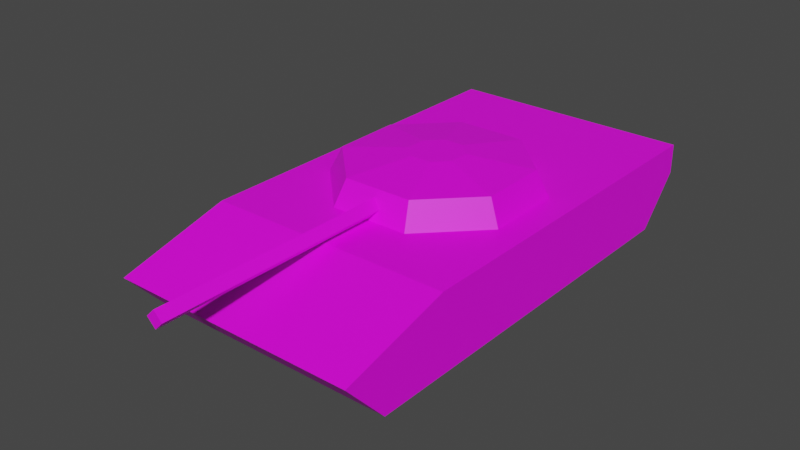 # Source: T72.blend  (saved by Blender 2.82.7; exported with 4.5.12 LTS)
import bpy
from mathutils import Matrix  # noqa: F401  (used for matrix-valued properties, if any)

bpy.ops.wm.read_factory_settings(use_empty=True)
scene = bpy.context.scene
scene.name = 'Scene'

# ---- collections
col_model = bpy.data.collections.new('Model'); scene.collection.children.link(col_model)
col_reference = bpy.data.collections.new('Reference'); scene.collection.children.link(col_reference)

# ---- images (referenced by path relative to the original .blend; pixels are not part of the script)
import os
ASSET_DIR = os.environ.get("B2B_ASSET_DIR", "")  # directory of the original .blend (textures are referenced by path, not embedded)
HERE = os.path.dirname(os.path.abspath(__file__))  # packed textures are extracted next to this script under _unpacked/

def load_image(name, relpath, width, height, colorspace="sRGB"):
    """Load a texture the original file referenced (path relative to the .blend, or extracted next to this script)."""
    p = next((c for c in (os.path.join(HERE, relpath), os.path.join(ASSET_DIR, relpath)) if relpath and os.path.exists(c)), "")
    if p:
        img = bpy.data.images.load(p, check_existing=True)
        img.name = name
    else:  # same state as the original file: an image datablock whose file is absent (Cycles renders it pink)
        img = bpy.data.images.new(name, width, height)
        img.source = "FILE"
        img.filepath = "//" + (relpath or name)
    img.colorspace_settings.name = colorspace
    return img
img_t72colors_png = load_image('T72Colors.png', 'T72Colors.png', 1024, 1024, 'sRGB')

# ---- materials (node trees are filled in below, after node groups)
mat_t72mat = bpy.data.materials.new('T72Mat')
mat_t72mat.use_transparent_shadow = False

# ---- material node trees
mat_t72mat.use_nodes = True; mat_t72mat.node_tree.nodes.clear()
_N = mat_t72mat.node_tree.nodes; _L = mat_t72mat.node_tree.links
n0 = _N.new('ShaderNodeOutputMaterial'); n0.name = 'Material Output'; n0.location = (300, 300)
n1 = _N.new('ShaderNodeBsdfPrincipled'); n1.name = 'Principled BSDF'; n1.location = (10, 300)
n1.distribution = 'GGX'
n1.subsurface_method = 'BURLEY'
n1.inputs[3].default_value = 1.45
n1.inputs[27].default_value = (0.0, 0.0, 0.0, 1.0)
n1.inputs[28].default_value = 1.0
n2 = _N.new('ShaderNodeTexImage'); n2.name = 'Image Texture'; n2.location = (-280, 280)
n2.image = img_t72colors_png
_L.new(n1.outputs[0], n0.inputs[0])
_L.new(n2.outputs[0], n1.inputs[0])
n0.is_active_output = True

# ---- world
world_world = bpy.data.worlds.new('World'); scene.world = world_world
world_world.use_nodes = True; world_world.node_tree.nodes.clear()
_N = world_world.node_tree.nodes; _L = world_world.node_tree.links
n0 = _N.new('ShaderNodeOutputWorld'); n0.name = 'World Output'; n0.location = (300, 300)
n1 = _N.new('ShaderNodeBackground'); n1.name = 'Background'; n1.location = (10, 300)
n1.inputs[0].default_value = (0.05088, 0.05088, 0.05088, 1.0)
_L.new(n1.outputs[0], n0.inputs[0])
n0.is_active_output = True
world_world.color = (0.05088, 0.05088, 0.05088)
world_world.use_sun_shadow = False
world_world.sun_shadow_jitter_overblur = 0.0

# ---- meshes
me_cube = bpy.data.meshes.new('Cube')
me_cube.from_pydata([(-1.0, -0.8539, -0.004261), (-1.0, -1.031, 0.6098), (-1.0, 0.7928, -0.004261), (1.0, -1.031, 0.6098), (1.0, -0.8539, -0.004261), (1.0, 0.9694, 0.6098), (1.0, 0.7928, -0.004261), (-1.0, 0.9694, 0.6098), (-1.0, -0.5683, 0.9957), (-1.0, 0.9694, 0.9957), (1.0, 0.9694, 0.9957), (1.0, -0.5683, 0.9957), (-0.3326, 0.457, 0.9522), (-0.7891, 0.2181, 0.9522), (-0.7834, -0.1169, 0.9522), (-0.3188, -0.3517, 0.9522), (0.3326, -0.3488, 0.9522), (0.7891, -0.1098, 0.9522), (0.7834, 0.2252, 0.9522), (0.3188, 0.46, 0.9522), (-0.2868, 0.4016, 1.327), (-0.6806, 0.1955, 1.327), (-0.6757, -0.0934, 1.327), (-0.275, -0.2959, 1.327), (0.2868, -0.2934, 1.327), (0.6806, -0.08728, 1.327), (0.6757, 0.2016, 1.327), (0.275, 0.4042, 1.327), (-0.08363, 0.1554, 1.423), (-0.1984, 0.09535, 1.423), (-0.197, 0.01111, 1.423), (-0.08016, -0.04793, 1.423), (0.08363, -0.04719, 1.423), (0.1984, 0.0129, 1.423), (0.197, 0.09713, 1.423), (0.08016, 0.1562, 1.423), (-0.06156, -1.296, 1.128), (0.00546, -1.296, 1.236), (-0.06156, -0.2316, 1.128), (0.00546, -0.2316, 1.236), (0.00546, -1.296, 1.02), (0.07248, -1.296, 1.128), (0.00546, -0.2316, 1.02), (0.07248, -0.2316, 1.128), (0.6392, -1.031, 0.6098), (-0.6392, -1.031, 0.6098), (0.6392, 0.7928, -0.004261), (-0.6392, 0.7928, -0.004261), (-0.6392, 0.9694, 0.6098), (0.6392, 0.9694, 0.6098), (-0.6392, -0.8539, -0.004261), (0.6392, -0.8539, -0.004261), (0.6392, -0.5683, 0.9957), (-0.6392, -0.5683, 0.9957), (-0.6392, 0.9694, 0.9957), (0.6392, 0.9694, 0.9957)], [], [(50, 45, 1, 0), (6, 5, 3, 4), (46, 49, 5, 6), (53, 54, 9, 8), (0, 1, 7, 2), (45, 53, 8, 1), (5, 10, 11, 3), (49, 55, 10, 5), (1, 8, 9, 7), (18, 26, 25, 17), (16, 24, 23, 15), (14, 22, 21, 13), (19, 27, 26, 18), (17, 25, 24, 16), (15, 23, 22, 14), (13, 21, 20, 12), (12, 20, 27, 19), (27, 35, 34, 26), (25, 33, 32, 24), (23, 31, 30, 22), (21, 29, 28, 20), (20, 28, 35, 27), (26, 34, 33, 25), (24, 32, 31, 23), (22, 30, 29, 21), (29, 30, 31, 32, 33, 34, 35, 28), (36, 37, 39, 38), (42, 43, 41, 40), (40, 41, 37, 36), (38, 42, 40, 36), (43, 39, 37, 41), (7, 9, 54, 48), (48, 54, 55, 49), (3, 11, 52, 44), (44, 52, 53, 45), (11, 10, 55, 52), (52, 55, 54, 53), (2, 7, 48, 47), (47, 48, 49, 46), (4, 3, 44, 51), (51, 44, 45, 50)])
_uv = me_cube.uv_layers.new(name='UVMap')
_uv.uv.foreach_set('vector', [0.6495, 0.6556, 0.6919, 0.6434, 0.6987, 0.6673, 0.6564, 0.6795, 0.7411, 0.7931, 0.6988, 0.8053, 0.6988, 0.6673, 0.7411, 0.6795, 0.748, 0.8171, 0.7057, 0.8293, 0.6988, 0.8053, 0.7411, 0.7931, 0.678, 0.2319, 0.678, 0.2921, 0.6639, 0.2921, 0.6639, 0.2319, 0.6564, 0.6795, 0.6987, 0.6673, 0.6987, 0.8053, 0.6564, 0.7931, 0.3429, 0.6701, 0.2903, 0.6927, 0.2788, 0.6682, 0.3228, 0.6334, 0.1988, 0.8108, 0.2171, 0.7927, 0.2874, 0.805, 0.325, 0.8314, 0.1882, 0.783, 0.213, 0.7704, 0.2171, 0.7927, 0.1988, 0.8108, 0.3228, 0.6334, 0.2788, 0.6682, 0.2018, 0.6902, 0.1801, 0.6727, 0.3186, 0.7845, 0.304, 0.7934, 0.2981, 0.7867, 0.3053, 0.7726, 0.2786, 0.7735, 0.2842, 0.79, 0.2714, 0.804, 0.2537, 0.7973, 0.2537, 0.8265, 0.2684, 0.8175, 0.2743, 0.8242, 0.2671, 0.8384, 0.3186, 0.8136, 0.301, 0.8069, 0.304, 0.7934, 0.3186, 0.7845, 0.3053, 0.7726, 0.2981, 0.7867, 0.2842, 0.79, 0.2786, 0.7735, 0.2537, 0.7973, 0.2714, 0.804, 0.2684, 0.8175, 0.2537, 0.8265, 0.2671, 0.8384, 0.2743, 0.8242, 0.2882, 0.821, 0.2938, 0.8374, 0.2938, 0.8374, 0.2882, 0.821, 0.301, 0.8069, 0.3186, 0.8136, 0.7756, 0.303, 0.7651, 0.3019, 0.7663, 0.2978, 0.7786, 0.2895, 0.7727, 0.2828, 0.7643, 0.2958, 0.7602, 0.2972, 0.7588, 0.2861, 0.746, 0.3001, 0.7565, 0.3012, 0.7553, 0.3053, 0.743, 0.3136, 0.7489, 0.3203, 0.7573, 0.3073, 0.7614, 0.3059, 0.7628, 0.317, 0.7628, 0.317, 0.7614, 0.3059, 0.7651, 0.3019, 0.7756, 0.303, 0.7786, 0.2895, 0.7663, 0.2978, 0.7643, 0.2958, 0.7727, 0.2828, 0.7588, 0.2861, 0.7602, 0.2972, 0.7565, 0.3012, 0.746, 0.3001, 0.743, 0.3136, 0.7553, 0.3053, 0.7573, 0.3073, 0.7489, 0.3203, 0.7573, 0.3073, 0.7553, 0.3053, 0.7565, 0.3012, 0.7602, 0.2972, 0.7643, 0.2958, 0.7663, 0.2978, 0.7651, 0.3019, 0.7614, 0.3059, 0.2282, 0.6474, 0.2992, 0.6474, 0.2992, 0.7184, 0.2282, 0.7184, 0.2282, 0.7894, 0.2992, 0.7894, 0.2992, 0.8604, 0.2282, 0.8604, 0.127, 0.1367, 0.377, 0.1367, 0.377, 0.3867, 0.127, 0.3867, 0.1572, 0.7894, 0.2282, 0.7894, 0.2282, 0.8604, 0.1572, 0.8604, 0.2992, 0.7894, 0.3702, 0.7894, 0.3702, 0.8604, 0.2992, 0.8604, 0.1801, 0.6727, 0.2018, 0.6902, 0.2046, 0.7133, 0.1753, 0.7077, 0.1753, 0.7077, 0.2046, 0.7133, 0.213, 0.7704, 0.1882, 0.783, 0.325, 0.8314, 0.2874, 0.805, 0.2939, 0.7825, 0.3429, 0.7989, 0.3429, 0.7989, 0.2939, 0.7825, 0.2903, 0.6927, 0.3429, 0.6701, 0.7421, 0.2319, 0.7421, 0.2921, 0.728, 0.2921, 0.728, 0.2319, 0.728, 0.2319, 0.728, 0.2921, 0.678, 0.2921, 0.678, 0.2319, 0.6564, 0.7931, 0.6987, 0.8053, 0.6919, 0.8293, 0.6495, 0.8171, 0.375, 0.3333, 0.4518, 0.3333, 0.4518, 0.4167, 0.375, 0.4167, 0.7411, 0.6795, 0.6988, 0.6673, 0.7057, 0.6434, 0.748, 0.6556, 0.375, 0.8333, 0.4518, 0.8333, 0.4518, 0.9167, 0.375, 0.9167])
me_cube.materials.append(mat_t72mat)
me_cube.use_remesh_fix_poles = True
me_cube.use_remesh_preserve_attributes = False
me_cube.use_mirror_vertex_groups = False
me_cube.update()

# ---- objects
ob_t72 = bpy.data.objects.new('T72', me_cube)

# ---- transforms, parenting, visibility, modifiers, constraints
ob_t72.location = (0.0, 0.0, 0.0)
ob_t72.scale = (1.8, 3.5, 1.115)
ob_t72.lineart.crease_threshold = 0.0

# ---- collection membership
col_model.objects.link(ob_t72)

# ---- scene / render settings (as saved in the file)
scene.frame_start = 1; scene.frame_end = 250; scene.frame_set(1)
scene.render.engine = 'BLENDER_EEVEE_NEXT'
scene.cycles.use_denoising = False
scene.cycles.samples = 128
scene.cycles.sampling_pattern = 'TABULATED_SOBOL'
scene.cycles.use_adaptive_sampling = False
scene.cycles.use_light_tree = False
scene.view_settings.view_transform = 'Filmic'
bpy.context.view_layer.update()

# ---- added for rendering (the .blend has no active camera and no usable light): camera, sun
cam_auto = bpy.data.cameras.new('AutoCamera')
cam_auto.lens = 50.0
cam_auto.sensor_width = 36.0
cam_auto.clip_end = 1000.0
ob_auto_camera = bpy.data.objects.new('AutoCamera', cam_auto)
scene.collection.objects.link(ob_auto_camera)
ob_auto_camera.location = (8.19106, -10.4013, 7.34369)
ob_auto_camera.rotation_euler = (1.09748, -7.21219e-08, 0.694738)
scene.camera = ob_auto_camera
light_auto_sun = bpy.data.lights.new('AutoSun', 'SUN')
light_auto_sun.energy = 3.0
light_auto_sun.angle = 0.0523599
ob_auto_sun = bpy.data.objects.new('AutoSun', light_auto_sun)
scene.collection.objects.link(ob_auto_sun)
ob_auto_sun.rotation_euler = (0.872665, 0.174533, 0.523599)
bpy.context.view_layer.update()
